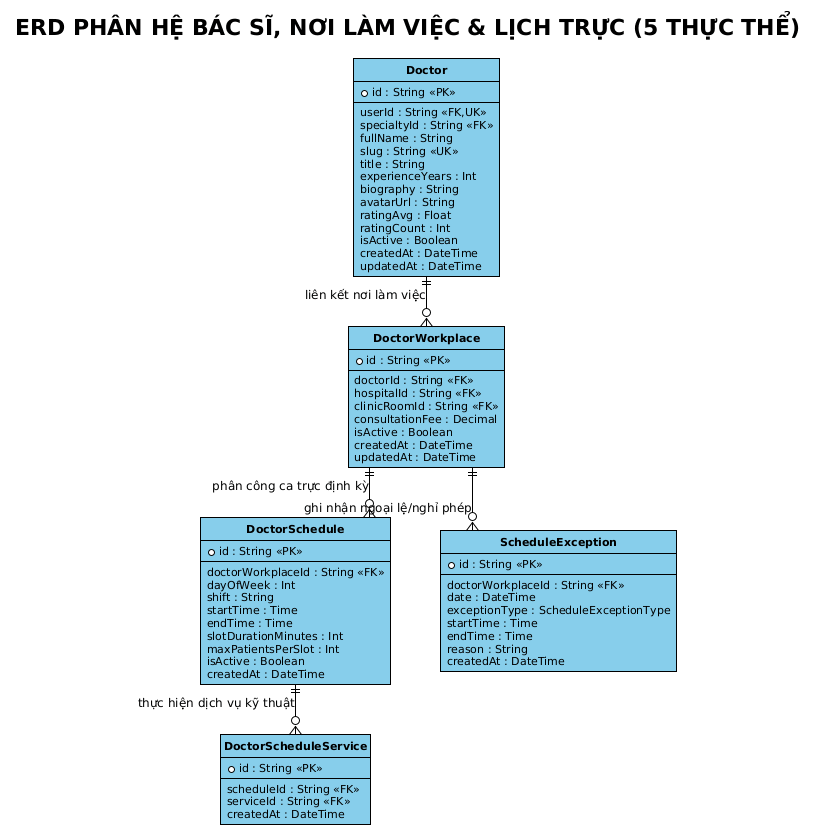

The diagram above was rendered by PlantUML. Its source (embedded in the PNG):
@startuml
!theme plain
skinparam backgroundColor #FFFFFF
skinparam shadowing false
skinparam roundcorner 0
skinparam defaultFontName Arial
skinparam defaultFontSize 12
skinparam defaultFontColor #000000

skinparam ArrowColor #000000
skinparam ArrowFontColor #000000
skinparam ArrowThickness 1

skinparam ClassBackgroundColor #87CEEB
skinparam ClassHeaderBackgroundColor #87CEEB
skinparam ClassBorderColor #000000
skinparam ClassBorderThickness 1
skinparam ClassFontColor #000000
skinparam ClassFontSize 12
skinparam ClassFontStyle bold
skinparam ClassAttributeFontColor #000000
skinparam ClassAttributeFontSize 11
skinparam ClassAttributeFontName Arial

skinparam EntityBackgroundColor #87CEEB
skinparam EntityHeaderBackgroundColor #87CEEB
skinparam EntityBorderColor #000000
skinparam EntityBorderThickness 1
skinparam EntityFontColor #000000
skinparam EntityFontSize 12
skinparam EntityFontStyle bold
skinparam EntityAttributeFontColor #000000
skinparam EntityAttributeFontSize 11
skinparam EntityAttributeFontName Arial

skinparam packageBackgroundColor #FFFFFF
skinparam packageBorderColor #000000
skinparam packageBorderThickness 1
skinparam packageFontColor #000000
skinparam packageFontSize 12
skinparam packageFontStyle bold
skinparam packageStyle rectangle

skinparam nodesep 50
skinparam ranksep 50
skinparam linetype ortho

hide circle

title ERD PHÂN HỆ BÁC SĨ, NƠI LÀM VIỆC & LỊCH TRỰC (5 THỰC THỂ)

entity "Doctor" as Doctor {
    * id : String <<PK>>
    --
    userId : String <<FK,UK>>
    specialtyId : String <<FK>>
    fullName : String
    slug : String <<UK>>
    title : String
    experienceYears : Int
    biography : String
    avatarUrl : String
    ratingAvg : Float
    ratingCount : Int
    isActive : Boolean
    createdAt : DateTime
    updatedAt : DateTime
}

entity "DoctorWorkplace" as DoctorWorkplace {
    * id : String <<PK>>
    --
    doctorId : String <<FK>>
    hospitalId : String <<FK>>
    clinicRoomId : String <<FK>>
    consultationFee : Decimal
    isActive : Boolean
    createdAt : DateTime
    updatedAt : DateTime
}

entity "DoctorSchedule" as DoctorSchedule {
    * id : String <<PK>>
    --
    doctorWorkplaceId : String <<FK>>
    dayOfWeek : Int
    shift : String
    startTime : Time
    endTime : Time
    slotDurationMinutes : Int
    maxPatientsPerSlot : Int
    isActive : Boolean
    createdAt : DateTime
}

entity "DoctorScheduleService" as DoctorScheduleService {
    * id : String <<PK>>
    --
    scheduleId : String <<FK>>
    serviceId : String <<FK>>
    createdAt : DateTime
}

entity "ScheduleException" as ScheduleException {
    * id : String <<PK>>
    --
    doctorWorkplaceId : String <<FK>>
    date : DateTime
    exceptionType : ScheduleExceptionType
    startTime : Time
    endTime : Time
    reason : String
    createdAt : DateTime
}

Doctor ||--o{ DoctorWorkplace : "liên kết nơi làm việc"
DoctorWorkplace ||--o{ DoctorSchedule : "phân công ca trực định kỳ"
DoctorSchedule ||--o{ DoctorScheduleService : "thực hiện dịch vụ kỹ thuật"
DoctorWorkplace ||--o{ ScheduleException : "ghi nhận ngoại lệ/nghỉ phép"
@enduml